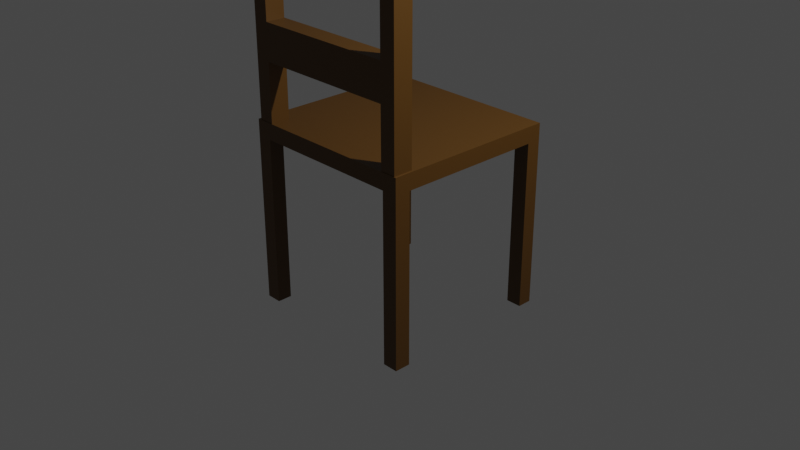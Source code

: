# Source: chair.blend  (saved by Blender 2.80.59; exported with 4.5.12 LTS)
import bpy
from mathutils import Matrix  # noqa: F401  (used for matrix-valued properties, if any)

bpy.ops.wm.read_factory_settings(use_empty=True)
scene = bpy.context.scene
scene.name = 'Scene'

# ---- collections
col_collection = bpy.data.collections.new('Collection'); scene.collection.children.link(col_collection)

# ---- materials (node trees are filled in below, after node groups)
mat_material = bpy.data.materials.new('Material')
mat_material.alpha_threshold = 0.0
mat_material.use_transparent_shadow = False
mat_material.roughness = 0.5
mat_material.line_color = (0.0, 0.0, 0.0, 1.0)

# ---- material node trees
mat_material.use_nodes = True; mat_material.node_tree.nodes.clear()
_N = mat_material.node_tree.nodes; _L = mat_material.node_tree.links
n0 = _N.new('ShaderNodeOutputMaterial'); n0.name = 'Material Output'; n0.location = (300, 300)
n1 = _N.new('ShaderNodeBsdfPrincipled'); n1.name = 'Principled BSDF'; n1.location = (10, 300)
n1.distribution = 'GGX'
n1.subsurface_method = 'BURLEY'
n1.inputs[0].default_value = (0.0985, 0.04264, 0.003844, 1.0)
n1.inputs[3].default_value = 1.45
_L.new(n1.outputs[0], n0.inputs[0])
n0.is_active_output = True

# ---- world
world_world = bpy.data.worlds.new('World'); scene.world = world_world
world_world.use_nodes = True; world_world.node_tree.nodes.clear()
_N = world_world.node_tree.nodes; _L = world_world.node_tree.links
n0 = _N.new('ShaderNodeOutputWorld'); n0.name = 'World Output'; n0.location = (300, 300)
n1 = _N.new('ShaderNodeBackground'); n1.name = 'Background'; n1.location = (10, 300)
n1.inputs[0].default_value = (0.05088, 0.05088, 0.05088, 1.0)
_L.new(n1.outputs[0], n0.inputs[0])
n0.is_active_output = True
world_world.color = (0.05088, 0.05088, 0.05088)
world_world.use_sun_shadow = False
world_world.sun_shadow_jitter_overblur = 0.0

# ---- cameras
cam_camera = bpy.data.cameras.new('Camera')
cam_camera.clip_end = 100.0
cam_camera.ortho_scale = 7.314
cam_camera.dof.focus_distance = 0.0
cam_camera.dof.aperture_fstop = 128.0

# ---- lights
light_light = bpy.data.lights.new('Light', 'POINT')
light_light.transmission_factor = 0.0
light_light.cutoff_distance = 30.0
light_light.energy = 1000.0
light_light.shadow_buffer_clip_start = 1.001
light_light.shadow_soft_size = 0.1
light_light.shadow_maximum_resolution = 0.006
light_light.use_absolute_resolution = True

# ---- meshes
me_cube = bpy.data.meshes.new('Cube')
me_cube.from_pydata([(0.955, 0.955, 1.035), (0.955, 0.955, -0.9542), (0.955, -0.955, 1.035), (0.955, -0.955, -0.9542), (-0.955, 0.955, 1.035), (-0.955, 0.955, -0.9542), (-0.955, -0.955, 1.035), (-0.955, -0.955, -0.9542), (0.7921, -0.955, 0.8603), (0.7921, 0.955, 0.8603), (-0.7921, -0.955, -0.9542), (-0.7921, 0.955, -0.9542), (-0.7921, -0.955, 0.8603), (-0.7921, 0.955, 0.8603), (0.7921, -0.955, -0.9542), (0.7921, 0.955, -0.9542), (-0.955, 0.7856, 0.8603), (0.955, 0.7986, 0.8603), (-0.7921, 0.7867, 0.8603), (0.7921, 0.7975, 0.8603), (-1.192e-07, 1.192e-07, 0.9), (-0.955, 0.7856, -0.9542), (0.955, 0.7986, -0.9542), (0.7921, 0.7975, -0.9542), (-0.7921, 0.7867, -0.9542), (-0.955, -0.7986, -0.9542), (0.955, -0.7856, -0.9542), (0.7921, -0.7867, -0.9542), (-0.7921, -0.7975, -0.9542), (-0.955, -0.7986, 0.8603), (0.955, -0.7856, 0.8603), (-0.7921, -0.7975, 0.8603), (0.7921, -0.7867, 0.8603), (-0.7921, -0.4132, 0.8603), (0.7921, 0.4132, 0.8603)], [(19, 18), (31, 32)], [(0, 4, 6, 2), (3, 2, 6, 7, 10, 12, 8, 14), (7, 6, 4, 5, 21, 16, 29, 25), (5, 11, 24, 21), (1, 0, 2, 3, 26, 30, 17, 22), (5, 4, 0, 1, 15, 9, 13, 11), (8, 34, 19, 32, 27, 14), (14, 27, 26, 3), (13, 33, 31, 18, 24, 11), (9, 19, 34, 8, 12, 31, 33, 13), (23, 19, 9, 15), (25, 28, 10, 7), (28, 31, 12, 10), (22, 23, 15, 1), (24, 18, 16, 21), (22, 17, 19, 23), (25, 29, 31, 28), (27, 32, 30, 26)])
_uv = me_cube.uv_layers.new(name='UVMap')
_uv.uv.foreach_set('vector', [0.375, 0.0, 0.625, 0.0, 0.625, 0.25, 0.375, 0.25, 0.375, 0.25, 0.625, 0.25, 0.625, 0.5, 0.375, 0.5, 0.375, 0.4787, 0.6125, 0.4787, 0.6125, 0.2713, 0.375, 0.2713, 0.375, 0.5, 0.625, 0.5, 0.625, 0.75, 0.375, 0.75, 0.375, 0.7278, 0.6125, 0.7278, 0.6125, 0.5205, 0.375, 0.5205, 0.375, 0.75, 0.3963, 0.75, 0.3963, 0.772, 0.375, 0.7722, 0.125, 0.5, 0.375, 0.5, 0.375, 0.75, 0.125, 0.75, 0.125, 0.7278, 0.3625, 0.7278, 0.3625, 0.5205, 0.125, 0.5205, 0.625, 0.5, 0.875, 0.5, 0.875, 0.75, 0.625, 0.75, 0.625, 0.7287, 0.8625, 0.7287, 0.8625, 0.5213, 0.625, 0.5213, 0.625, 0.7023, 0.625, 0.5915, 0.625, 0.5604, 0.625, 0.6887, 0.4041, 0.6887, 0.4041, 0.7023, 0.6037, 1.0, 0.6037, 0.978, 0.625, 0.9778, 0.625, 1.0, 0.625, 0.2023, 0.625, 0.09155, 0.625, 0.06043, 0.625, 0.1887, 0.4041, 0.1887, 0.4041, 0.2023, 0.625, 0.5477, 0.625, 0.5604, 0.625, 0.5915, 0.625, 0.7023, 0.875, 0.7023, 0.875, 0.6896, 0.875, 0.6585, 0.875, 0.5477, 0.4041, 0.5604, 0.625, 0.5604, 0.625, 0.5477, 0.4041, 0.5477, 0.375, 0.9795, 0.3963, 0.9794, 0.3963, 1.0, 0.375, 1.0, 0.4041, 0.06043, 0.625, 0.06043, 0.625, 0.04768, 0.4041, 0.04768, 0.625, 0.7705, 0.6037, 0.7706, 0.6037, 0.75, 0.625, 0.75, 0.3963, 0.772, 0.625, 0.1887, 0.6125, 0.7278, 0.375, 0.7722, 0.625, 0.7705, 0.3625, 0.5205, 0.625, 0.5604, 0.6037, 0.7706, 0.375, 0.9795, 0.6125, 0.5205, 0.625, 0.06043, 0.3963, 0.9794, 0.4041, 0.6887, 0.625, 0.6887, 0.3625, 0.7278, 0.125, 0.7278])
_uv.active_render = True
_uv = me_cube.uv_layers.new(name='UVMap.001')
_uv.uv.foreach_set('vector', [0.0, 0.0, 0.0, 0.0, 0.0, 0.0, 0.0, 0.0, 0.0, 0.0, 0.0, 0.0, 0.0, 0.0, 0.0, 0.0, 0.0, 0.0, 0.0, 0.0, 0.0, 0.0, 0.0, 0.0, 0.0, 0.0, 0.0, 0.0, 0.0, 0.0, 0.0, 0.0, 0.0, 0.0, 0.0, 0.0, 0.0, 0.0, 0.0, 0.0, 0.0, 0.0, 0.0, 0.0, 0.0, 0.0, 0.0, 0.0, 0.0, 0.0, 0.0, 0.0, 0.0, 0.0, 0.0, 0.0, 0.0, 0.0, 0.0, 0.0, 0.0, 0.0, 0.0, 0.0, 0.0, 0.0, 0.0, 0.0, 0.0, 0.0, 0.0, 0.0, 0.0, 0.0, 0.0, 0.0, 0.0, 0.0, 0.0, 0.0, 0.0, 0.0, 0.0, 0.0, 0.0, 0.0, 0.0, 0.0, 0.0, 0.0, 0.0, 0.0, 0.0, 0.0, 0.0, 0.0, 0.0, 0.0, 0.0, 0.0, 0.0, 0.0, 0.0, 0.0, 0.0, 0.0, 0.0, 0.0, 0.0, 0.0, 0.0, 0.0, 0.0, 0.0, 0.0, 0.0, 0.0, 0.0, 0.0, 0.0, 0.0, 0.0, 0.0, 0.0, 0.0, 0.0, 0.0, 0.0, 0.0, 0.0, 0.0, 0.0, 0.0, 0.0, 0.0, 0.0, 0.0, 0.0, 0.0, 0.0, 0.0, 0.0, 0.0, 0.0, 0.0, 0.0, 0.0, 0.0, 0.0, 0.0, 0.0, 0.0, 0.0, 0.0, 0.0, 0.0, 0.0, 0.0, 0.0, 0.0, 0.0, 0.0, 0.0, 0.0, 0.0, 0.0, 0.0, 0.0, 0.0, 0.0, 0.0, 0.0, 0.0, 0.0, 0.0, 0.0, 0.0, 0.0, 0.0, 0.0, 0.0, 0.0, 0.0, 0.0, 0.0, 0.0, 0.0, 0.0, 0.0, 0.0, 0.0, 0.0])
_uv = me_cube.uv_layers.new(name='UVMap.002')
_uv.uv.foreach_set('vector', [0.0, 0.0, 0.0, 0.0, 0.0, 0.0, 0.0, 0.0, 0.0, 0.0, 0.0, 0.0, 0.0, 0.0, 0.0, 0.0, 0.0, 0.0, 0.0, 0.0, 0.0, 0.0, 0.0, 0.0, 0.0, 0.0, 0.0, 0.0, 0.0, 0.0, 0.0, 0.0, 0.0, 0.0, 0.0, 0.0, 0.0, 0.0, 0.0, 0.0, 0.0, 0.0, 0.0, 0.0, 0.0, 0.0, 0.0, 0.0, 0.0, 0.0, 0.0, 0.0, 0.0, 0.0, 0.0, 0.0, 0.0, 0.0, 0.0, 0.0, 0.0, 0.0, 0.0, 0.0, 0.0, 0.0, 0.0, 0.0, 0.0, 0.0, 0.0, 0.0, 0.0, 0.0, 0.0, 0.0, 0.0, 0.0, 0.0, 0.0, 0.0, 0.0, 0.0, 0.0, 0.0, 0.0, 0.0, 0.0, 0.0, 0.0, 0.0, 0.0, 0.0, 0.0, 0.0, 0.0, 0.0, 0.0, 0.0, 0.0, 0.0, 0.0, 0.0, 0.0, 0.0, 0.0, 0.0, 0.0, 0.0, 0.0, 0.0, 0.0, 0.0, 0.0, 0.0, 0.0, 0.0, 0.0, 0.0, 0.0, 0.0, 0.0, 0.0, 0.0, 0.0, 0.0, 0.0, 0.0, 0.0, 0.0, 0.0, 0.0, 0.0, 0.0, 0.0, 0.0, 0.0, 0.0, 0.0, 0.0, 0.0, 0.0, 0.0, 0.0, 0.0, 0.0, 0.0, 0.0, 0.0, 0.0, 0.0, 0.0, 0.0, 0.0, 0.0, 0.0, 0.0, 0.0, 0.0, 0.0, 0.0, 0.0, 0.0, 0.0, 0.0, 0.0, 0.0, 0.0, 0.0, 0.0, 0.0, 0.0, 0.0, 0.0, 0.0, 0.0, 0.0, 0.0, 0.0, 0.0, 0.0, 0.0, 0.0, 0.0, 0.0, 0.0, 0.0, 0.0, 0.0, 0.0, 0.0, 0.0])
me_cube.materials.append(mat_material)
me_cube.use_remesh_preserve_volume = False
me_cube.use_remesh_preserve_attributes = False
me_cube.use_mirror_vertex_groups = False
me_cube.update()
me_cube_004 = bpy.data.meshes.new('Cube.004')
me_cube_004.from_pydata([(-1.0, -1.0, -1.0), (-1.0, -1.0, 1.0), (-1.0, 1.0, -1.0), (-1.0, 1.0, 1.0), (1.0, -1.0, -1.0), (1.0, -1.0, 1.0), (1.0, 1.0, -1.0), (1.0, 1.0, 1.0), (0.8218, 1.0, -0.364), (0.8218, -1.0, -0.364), (-0.8218, 1.0, -1.0), (-0.8218, -1.0, -1.0), (-0.8218, 1.0, -0.364), (-0.8218, -1.0, -0.364), (0.8218, 1.0, -1.0), (0.8218, -1.0, -1.0), (0.8218, -1.0, 0.5005), (0.8218, 1.0, 0.5005), (0.8218, -1.0, -0.02774), (0.8218, 1.0, -0.02774), (-0.8218, -1.0, -0.02774), (-0.8218, 1.0, -0.02774), (-0.8218, -1.0, 0.5005), (-0.8218, 1.0, 0.5005), (0.8218, 1.0, 0.8628), (0.8218, -1.0, 0.8628), (-0.8218, 1.0, 0.8628), (-0.8218, -1.0, 0.8628), (-0.8218, -1.0, 1.0), (-0.8218, 1.0, 1.0), (0.8218, -1.0, 1.0), (0.8218, 1.0, 1.0)], [], [(0, 1, 3, 2), (2, 3, 23, 21, 19, 6, 14, 8, 12, 10), (6, 7, 5, 4), (4, 5, 16, 18, 20, 0, 11, 13, 9, 15), (2, 10, 11, 0), (7, 31, 30, 5), (9, 8, 14, 15), (12, 13, 11, 10), (15, 14, 6, 4), (8, 9, 13, 12), (19, 18, 16, 17), (20, 21, 23, 22), (6, 19, 17, 23, 3, 29, 26, 24, 31, 7), (0, 20, 22, 16, 5, 30, 25, 27, 28, 1), (21, 20, 18, 19), (17, 16, 22, 23), (24, 25, 30, 31), (28, 29, 3, 1), (27, 26, 29, 28), (26, 27, 25, 24)])
_uv = me_cube_004.uv_layers.new(name='UVMap')
_uv.uv.foreach_set('vector', [0.375, 0.0, 0.625, 0.0, 0.625, 0.25, 0.375, 0.25, 0.375, 0.25, 0.625, 0.25, 0.5626, 0.2723, 0.4787, 0.2723, 0.4787, 0.4777, 0.375, 0.5, 0.375, 0.4777, 0.4545, 0.4777, 0.4545, 0.2723, 0.375, 0.2723, 0.375, 0.5, 0.625, 0.5, 0.625, 0.75, 0.375, 0.75, 0.375, 0.75, 0.625, 0.75, 0.5626, 0.7723, 0.4787, 0.7723, 0.4787, 0.9777, 0.375, 1.0, 0.375, 0.9777, 0.4545, 0.9777, 0.4545, 0.7723, 0.375, 0.7723, 0.125, 0.5, 0.1473, 0.5, 0.1473, 0.75, 0.125, 0.75, 0.625, 0.5, 0.6473, 0.5, 0.6473, 0.75, 0.625, 0.75, 0.625, 0.7366, 0.625, 0.6868, 0.3879, 0.6868, 0.3879, 0.7366, 0.625, 0.0632, 0.625, 0.01338, 0.3879, 0.01338, 0.3879, 0.0632, 0.3527, 0.75, 0.3527, 0.5, 0.375, 0.5, 0.375, 0.75, 0.625, 0.6868, 0.625, 0.7366, 0.875, 0.7366, 0.875, 0.6868, 0.375, 0.6868, 0.375, 0.7366, 0.625, 0.7366, 0.625, 0.6868, 0.375, 0.01338, 0.375, 0.0632, 0.625, 0.0632, 0.625, 0.01338, 0.375, 0.5, 0.4787, 0.4777, 0.5626, 0.4777, 0.5626, 0.2723, 0.625, 0.25, 0.625, 0.2723, 0.5901, 0.2723, 0.5901, 0.4777, 0.625, 0.4777, 0.625, 0.5, 0.375, 1.0, 0.4787, 0.9777, 0.5626, 0.9777, 0.5626, 0.7723, 0.625, 0.75, 0.625, 0.7723, 0.5901, 0.7723, 0.5901, 0.9777, 0.625, 0.9777, 0.625, 1.0, 0.125, 0.6868, 0.125, 0.7366, 0.375, 0.7366, 0.375, 0.6868, 0.625, 0.6868, 0.625, 0.7366, 0.875, 0.7366, 0.875, 0.6868, 0.375, 0.6868, 0.375, 0.7366, 0.4792, 0.7366, 0.4792, 0.6868, 0.8527, 0.75, 0.8527, 0.5, 0.875, 0.5, 0.875, 0.75, 0.375, 0.01338, 0.375, 0.0632, 0.4792, 0.0632, 0.4792, 0.01338, 0.125, 0.6868, 0.125, 0.7366, 0.375, 0.7366, 0.375, 0.6868])
_uv.active_render = True
_uv = me_cube_004.uv_layers.new(name='UVMap.001')
_uv.uv.foreach_set('vector', [0.0, 0.0, 0.0, 0.0, 0.0, 0.0, 0.0, 0.0, 0.0, 0.0, 0.0, 0.0, 0.0, 0.0, 0.0, 0.0, 0.0, 0.0, 0.0, 0.0, 0.0, 0.0, 0.0, 0.0, 0.0, 0.0, 0.0, 0.0, 0.0, 0.0, 0.0, 0.0, 0.0, 0.0, 0.0, 0.0, 0.0, 0.0, 0.0, 0.0, 0.0, 0.0, 0.0, 0.0, 0.0, 0.0, 0.0, 0.0, 0.0, 0.0, 0.0, 0.0, 0.0, 0.0, 0.0, 0.0, 0.0, 0.0, 0.0, 0.0, 0.0, 0.0, 0.0, 0.0, 0.0, 0.0, 0.0, 0.0, 0.0, 0.0, 0.0, 0.0, 0.0, 0.0, 0.0, 0.0, 0.0, 0.0, 0.0, 0.0, 0.0, 0.0, 0.0, 0.0, 0.0, 0.0, 0.0, 0.0, 0.0, 0.0, 0.0, 0.0, 0.0, 0.0, 0.0, 0.0, 0.0, 0.0, 0.0, 0.0, 0.0, 0.0, 0.0, 0.0, 0.0, 0.0, 0.0, 0.0, 0.0, 0.0, 0.0, 0.0, 0.0, 0.0, 0.0, 0.0, 0.0, 0.0, 0.0, 0.0, 0.0, 0.0, 0.0, 0.0, 0.0, 0.0, 0.0, 0.0, 0.0, 0.0, 0.0, 0.0, 0.0, 0.0, 0.0, 0.0, 0.0, 0.0, 0.0, 0.0, 0.0, 0.0, 0.0, 0.0, 0.0, 0.0, 0.0, 0.0, 0.0, 0.0, 0.0, 0.0, 0.0, 0.0, 0.0, 0.0, 0.0, 0.0, 0.0, 0.0, 0.0, 0.0, 0.0, 0.0, 0.0, 0.0, 0.0, 0.0, 0.0, 0.0, 0.0, 0.0, 0.0, 0.0, 0.0, 0.0, 0.0, 0.0, 0.0, 0.0, 0.0, 0.0, 0.0, 0.0, 0.0, 0.0, 0.0, 0.0, 0.0, 0.0, 0.0, 0.0, 0.0, 0.0, 0.0, 0.0, 0.0, 0.0, 0.0, 0.0, 0.0, 0.0, 0.0, 0.0, 0.0, 0.0, 0.0, 0.0])
_uv = me_cube_004.uv_layers.new(name='UVMap.002')
_uv.uv.foreach_set('vector', [0.0, 0.0, 0.0, 0.0, 0.0, 0.0, 0.0, 0.0, 0.0, 0.0, 0.0, 0.0, 0.0, 0.0, 0.0, 0.0, 0.0, 0.0, 0.0, 0.0, 0.0, 0.0, 0.0, 0.0, 0.0, 0.0, 0.0, 0.0, 0.0, 0.0, 0.0, 0.0, 0.0, 0.0, 0.0, 0.0, 0.0, 0.0, 0.0, 0.0, 0.0, 0.0, 0.0, 0.0, 0.0, 0.0, 0.0, 0.0, 0.0, 0.0, 0.0, 0.0, 0.0, 0.0, 0.0, 0.0, 0.0, 0.0, 0.0, 0.0, 0.0, 0.0, 0.0, 0.0, 0.0, 0.0, 0.0, 0.0, 0.0, 0.0, 0.0, 0.0, 0.0, 0.0, 0.0, 0.0, 0.0, 0.0, 0.0, 0.0, 0.0, 0.0, 0.0, 0.0, 0.0, 0.0, 0.0, 0.0, 0.0, 0.0, 0.0, 0.0, 0.0, 0.0, 0.0, 0.0, 0.0, 0.0, 0.0, 0.0, 0.0, 0.0, 0.0, 0.0, 0.0, 0.0, 0.0, 0.0, 0.0, 0.0, 0.0, 0.0, 0.0, 0.0, 0.0, 0.0, 0.0, 0.0, 0.0, 0.0, 0.0, 0.0, 0.0, 0.0, 0.0, 0.0, 0.0, 0.0, 0.0, 0.0, 0.0, 0.0, 0.0, 0.0, 0.0, 0.0, 0.0, 0.0, 0.0, 0.0, 0.0, 0.0, 0.0, 0.0, 0.0, 0.0, 0.0, 0.0, 0.0, 0.0, 0.0, 0.0, 0.0, 0.0, 0.0, 0.0, 0.0, 0.0, 0.0, 0.0, 0.0, 0.0, 0.0, 0.0, 0.0, 0.0, 0.0, 0.0, 0.0, 0.0, 0.0, 0.0, 0.0, 0.0, 0.0, 0.0, 0.0, 0.0, 0.0, 0.0, 0.0, 0.0, 0.0, 0.0, 0.0, 0.0, 0.0, 0.0, 0.0, 0.0, 0.0, 0.0, 0.0, 0.0, 0.0, 0.0, 0.0, 0.0, 0.0, 0.0, 0.0, 0.0, 0.0, 0.0, 0.0, 0.0, 0.0, 0.0])
_uv = me_cube_004.uv_layers.new(name='UVMap.003')
_uv.uv.foreach_set('vector', [0.0, 0.0, 0.0, 0.0, 0.0, 0.0, 0.0, 0.0, 0.0, 0.0, 0.0, 0.0, 0.0, 0.0, 0.0, 0.0, 0.0, 0.0, 0.0, 0.0, 0.0, 0.0, 0.0, 0.0, 0.0, 0.0, 0.0, 0.0, 0.0, 0.0, 0.0, 0.0, 0.0, 0.0, 0.0, 0.0, 0.0, 0.0, 0.0, 0.0, 0.0, 0.0, 0.0, 0.0, 0.0, 0.0, 0.0, 0.0, 0.0, 0.0, 0.0, 0.0, 0.0, 0.0, 0.0, 0.0, 0.0, 0.0, 0.0, 0.0, 0.0, 0.0, 0.0, 0.0, 0.0, 0.0, 0.0, 0.0, 0.0, 0.0, 0.0, 0.0, 0.0, 0.0, 0.0, 0.0, 0.0, 0.0, 0.0, 0.0, 0.0, 0.0, 0.0, 0.0, 0.0, 0.0, 0.0, 0.0, 0.0, 0.0, 0.0, 0.0, 0.0, 0.0, 0.0, 0.0, 0.0, 0.0, 0.0, 0.0, 0.0, 0.0, 0.0, 0.0, 0.0, 0.0, 0.0, 0.0, 0.0, 0.0, 0.0, 0.0, 0.0, 0.0, 0.0, 0.0, 0.0, 0.0, 0.0, 0.0, 0.0, 0.0, 0.0, 0.0, 0.0, 0.0, 0.0, 0.0, 0.0, 0.0, 0.0, 0.0, 0.0, 0.0, 0.0, 0.0, 0.0, 0.0, 0.0, 0.0, 0.0, 0.0, 0.0, 0.0, 0.0, 0.0, 0.0, 0.0, 0.0, 0.0, 0.0, 0.0, 0.0, 0.0, 0.0, 0.0, 0.0, 0.0, 0.0, 0.0, 0.0, 0.0, 0.0, 0.0, 0.0, 0.0, 0.0, 0.0, 0.0, 0.0, 0.0, 0.0, 0.0, 0.0, 0.0, 0.0, 0.0, 0.0, 0.0, 0.0, 0.0, 0.0, 0.0, 0.0, 0.0, 0.0, 0.0, 0.0, 0.0, 0.0, 0.0, 0.0, 0.0, 0.0, 0.0, 0.0, 0.0, 0.0, 0.0, 0.0, 0.0, 0.0, 0.0, 0.0, 0.0, 0.0, 0.0, 0.0])
me_cube_004.materials.append(mat_material)
me_cube_004.use_remesh_preserve_volume = False
me_cube_004.use_remesh_preserve_attributes = False
me_cube_004.use_mirror_vertex_groups = False
me_cube_004.update()

# ---- objects
ob_cube = bpy.data.objects.new('Cube', me_cube)
ob_light = bpy.data.objects.new('Light', light_light)
ob_camera = bpy.data.objects.new('Camera', cam_camera)
ob_cube_001 = bpy.data.objects.new('Cube.001', me_cube_004)

# ---- transforms, parenting, visibility, modifiers, constraints
ob_cube.location = (-0.007196, 0.0, 0.02209)
ob_cube.scale = (1.024, 1.0, 1.0)
ob_cube.lock_rotations_4d = False
ob_cube.empty_display_type = 'ARROWS'
ob_cube.lineart.crease_threshold = 0.0
ob_light.location = (4.076, 1.005, 5.904)
ob_light.rotation_euler = (0.6503, 0.05522, 1.866)
ob_light.lock_rotations_4d = False
ob_light.empty_display_type = 'ARROWS'
ob_light.color = (0.0, 0.0, 0.0, 0.0)
ob_light.lineart.crease_threshold = 0.0
ob_camera.location = (7.359, -6.926, 4.958)
ob_camera.rotation_euler = (1.109, 0.0, 0.8149)
ob_camera.lock_rotations_4d = False
ob_camera.empty_display_type = 'ARROWS'
ob_camera.color = (0.0, 0.0, 0.0, 0.0)
ob_camera.display_type = 'WIRE'
ob_camera.lineart.crease_threshold = 0.0
ob_cube_001.location = (0.0, -0.8455, 2.098)
ob_cube_001.scale = (0.948, 0.1043, 1.147)
ob_cube_001.lineart.crease_threshold = 0.0

# ---- collection membership
col_collection.objects.link(ob_cube)
col_collection.objects.link(ob_light)
col_collection.objects.link(ob_camera)
col_collection.objects.link(ob_cube_001)

# ---- scene / render settings (as saved in the file)
scene.camera = ob_camera
scene.frame_start = 1; scene.frame_end = 250; scene.frame_set(0)
scene.render.engine = 'BLENDER_EEVEE_NEXT'
scene.cycles.use_denoising = False
scene.cycles.samples = 128
scene.cycles.sampling_pattern = 'TABULATED_SOBOL'
scene.cycles.use_adaptive_sampling = False
scene.cycles.use_light_tree = False
scene.view_settings.view_transform = 'Filmic'
bpy.context.view_layer.update()

